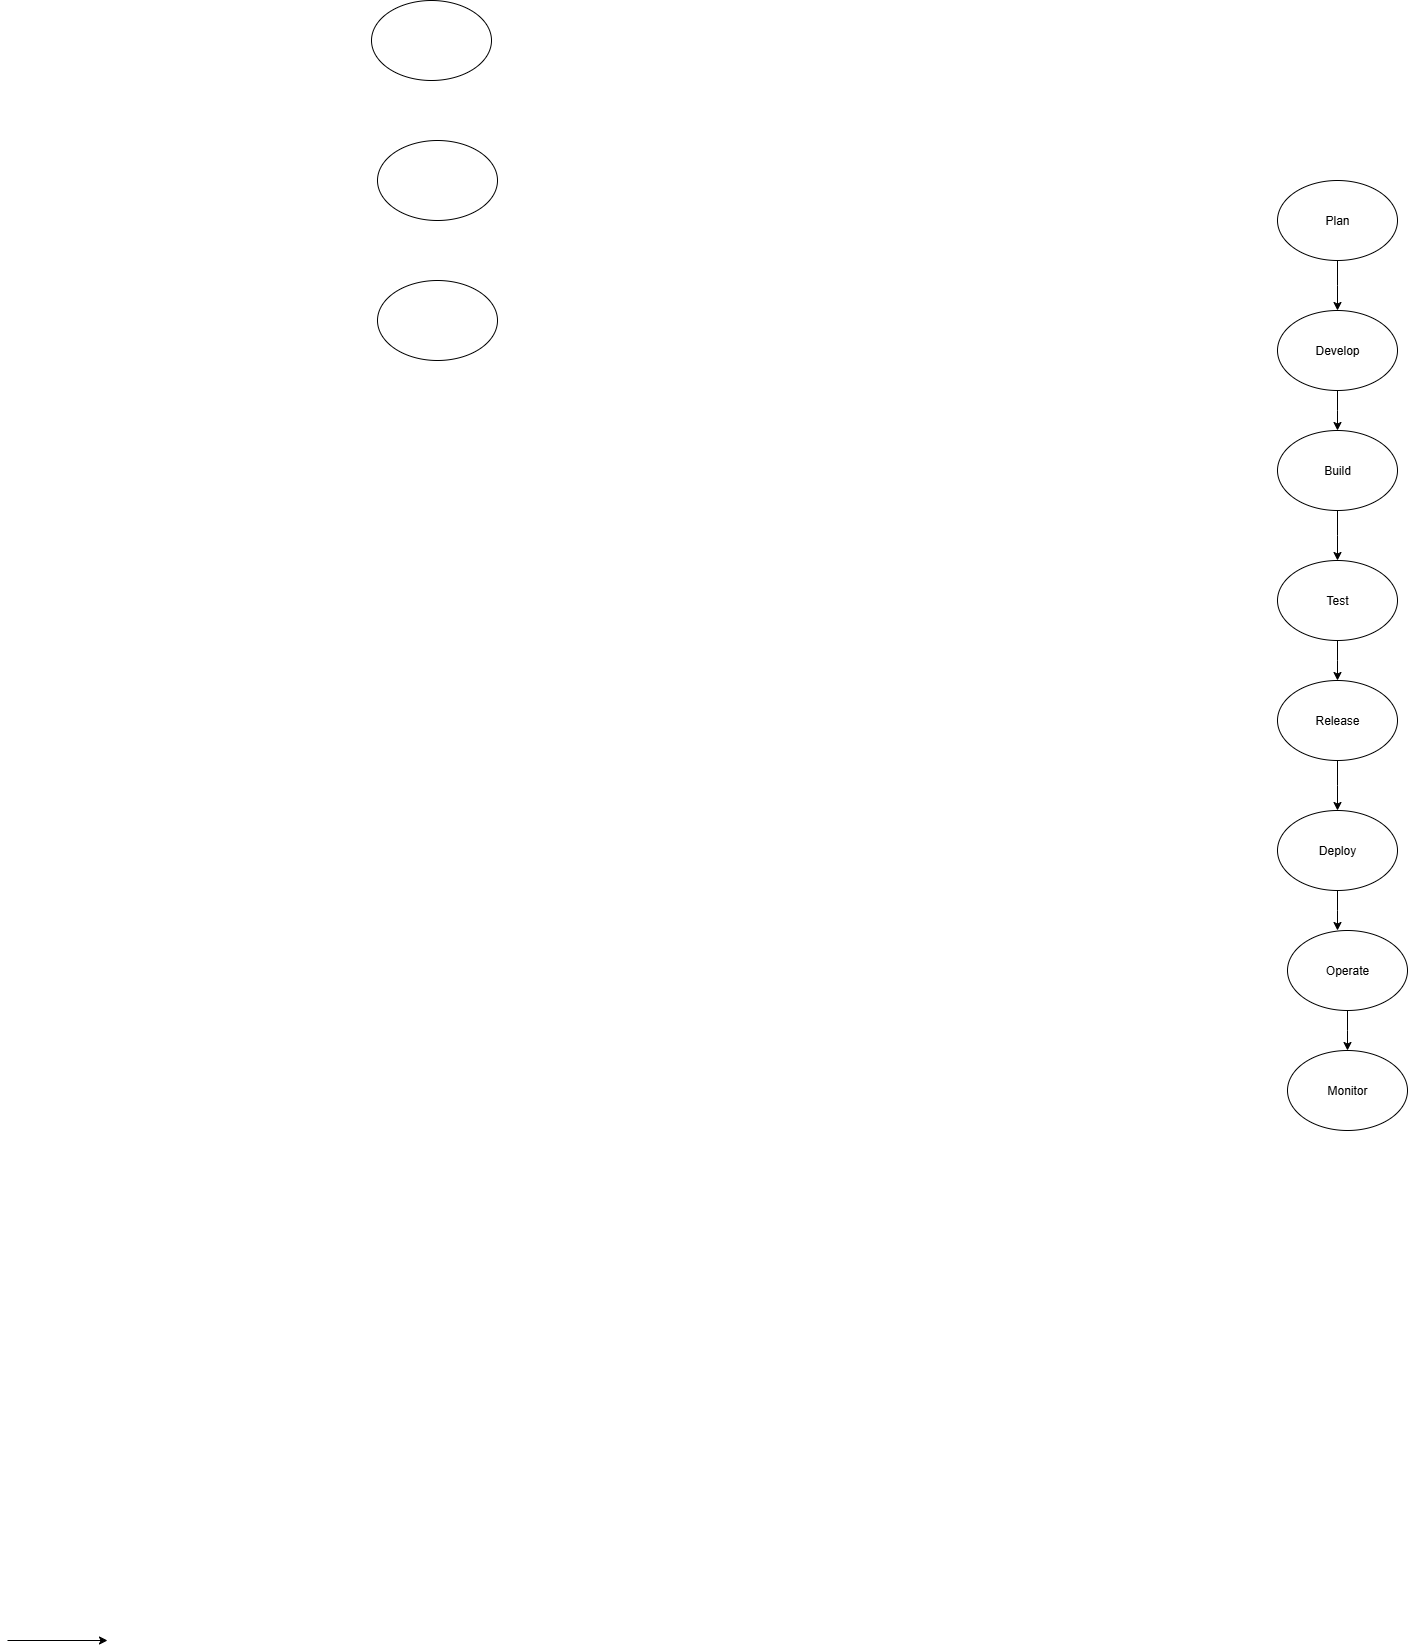

The diagram above was exported from draw.io. Its source (the exported page's mxGraphModel, read from the mxfile embedded in the PNG):
<mxGraphModel dx="1869" dy="562" grid="1" gridSize="10" guides="1" tooltips="1" connect="1" arrows="1" fold="1" page="1" pageScale="1" pageWidth="827" pageHeight="1169" math="0" shadow="0">
  <root>
    <mxCell id="0" />
    <mxCell id="1" parent="0" />
    <mxCell id="st0Cm7rhD-AovoD2rHW1-1" value="" style="ellipse;whiteSpace=wrap;html=1;" vertex="1" parent="1">
      <mxGeometry x="354" y="50" width="120" height="80" as="geometry" />
    </mxCell>
    <mxCell id="st0Cm7rhD-AovoD2rHW1-2" value="" style="ellipse;whiteSpace=wrap;html=1;" vertex="1" parent="1">
      <mxGeometry x="360" y="190" width="120" height="80" as="geometry" />
    </mxCell>
    <mxCell id="st0Cm7rhD-AovoD2rHW1-3" value="" style="ellipse;whiteSpace=wrap;html=1;" vertex="1" parent="1">
      <mxGeometry x="360" y="330" width="120" height="80" as="geometry" />
    </mxCell>
    <mxCell id="st0Cm7rhD-AovoD2rHW1-4" value="" style="edgeStyle=none;orthogonalLoop=1;jettySize=auto;html=1;rounded=0;" edge="1" parent="1">
      <mxGeometry width="100" relative="1" as="geometry">
        <mxPoint x="-10" y="1690" as="sourcePoint" />
        <mxPoint x="90" y="1690" as="targetPoint" />
        <Array as="points" />
      </mxGeometry>
    </mxCell>
    <mxCell id="st0Cm7rhD-AovoD2rHW1-6" style="edgeStyle=orthogonalEdgeStyle;rounded=0;orthogonalLoop=1;jettySize=auto;html=1;" edge="1" parent="1" source="st0Cm7rhD-AovoD2rHW1-5">
      <mxGeometry relative="1" as="geometry">
        <mxPoint x="1320" y="360" as="targetPoint" />
      </mxGeometry>
    </mxCell>
    <mxCell id="st0Cm7rhD-AovoD2rHW1-5" value="Plan" style="ellipse;whiteSpace=wrap;html=1;" vertex="1" parent="1">
      <mxGeometry x="1260" y="230" width="120" height="80" as="geometry" />
    </mxCell>
    <mxCell id="st0Cm7rhD-AovoD2rHW1-8" style="edgeStyle=orthogonalEdgeStyle;rounded=0;orthogonalLoop=1;jettySize=auto;html=1;" edge="1" parent="1" source="st0Cm7rhD-AovoD2rHW1-7">
      <mxGeometry relative="1" as="geometry">
        <mxPoint x="1320" y="480" as="targetPoint" />
      </mxGeometry>
    </mxCell>
    <mxCell id="st0Cm7rhD-AovoD2rHW1-7" value="Develop" style="ellipse;whiteSpace=wrap;html=1;" vertex="1" parent="1">
      <mxGeometry x="1260" y="360" width="120" height="80" as="geometry" />
    </mxCell>
    <mxCell id="st0Cm7rhD-AovoD2rHW1-10" style="edgeStyle=orthogonalEdgeStyle;rounded=0;orthogonalLoop=1;jettySize=auto;html=1;" edge="1" parent="1" source="st0Cm7rhD-AovoD2rHW1-9">
      <mxGeometry relative="1" as="geometry">
        <mxPoint x="1320" y="610" as="targetPoint" />
      </mxGeometry>
    </mxCell>
    <mxCell id="st0Cm7rhD-AovoD2rHW1-9" value="Build" style="ellipse;whiteSpace=wrap;html=1;" vertex="1" parent="1">
      <mxGeometry x="1260" y="480" width="120" height="80" as="geometry" />
    </mxCell>
    <mxCell id="st0Cm7rhD-AovoD2rHW1-12" style="edgeStyle=orthogonalEdgeStyle;rounded=0;orthogonalLoop=1;jettySize=auto;html=1;" edge="1" parent="1" source="st0Cm7rhD-AovoD2rHW1-11">
      <mxGeometry relative="1" as="geometry">
        <mxPoint x="1320" y="730" as="targetPoint" />
      </mxGeometry>
    </mxCell>
    <mxCell id="st0Cm7rhD-AovoD2rHW1-11" value="Test" style="ellipse;whiteSpace=wrap;html=1;" vertex="1" parent="1">
      <mxGeometry x="1260" y="610" width="120" height="80" as="geometry" />
    </mxCell>
    <mxCell id="st0Cm7rhD-AovoD2rHW1-14" style="edgeStyle=orthogonalEdgeStyle;rounded=0;orthogonalLoop=1;jettySize=auto;html=1;" edge="1" parent="1" source="st0Cm7rhD-AovoD2rHW1-13">
      <mxGeometry relative="1" as="geometry">
        <mxPoint x="1320" y="860" as="targetPoint" />
      </mxGeometry>
    </mxCell>
    <mxCell id="st0Cm7rhD-AovoD2rHW1-13" value="Release" style="ellipse;whiteSpace=wrap;html=1;" vertex="1" parent="1">
      <mxGeometry x="1260" y="730" width="120" height="80" as="geometry" />
    </mxCell>
    <mxCell id="st0Cm7rhD-AovoD2rHW1-16" style="edgeStyle=orthogonalEdgeStyle;rounded=0;orthogonalLoop=1;jettySize=auto;html=1;" edge="1" parent="1" source="st0Cm7rhD-AovoD2rHW1-15">
      <mxGeometry relative="1" as="geometry">
        <mxPoint x="1320" y="980" as="targetPoint" />
      </mxGeometry>
    </mxCell>
    <mxCell id="st0Cm7rhD-AovoD2rHW1-15" value="Deploy" style="ellipse;whiteSpace=wrap;html=1;" vertex="1" parent="1">
      <mxGeometry x="1260" y="860" width="120" height="80" as="geometry" />
    </mxCell>
    <mxCell id="st0Cm7rhD-AovoD2rHW1-18" style="edgeStyle=orthogonalEdgeStyle;rounded=0;orthogonalLoop=1;jettySize=auto;html=1;" edge="1" parent="1" source="st0Cm7rhD-AovoD2rHW1-17">
      <mxGeometry relative="1" as="geometry">
        <mxPoint x="1330" y="1100" as="targetPoint" />
      </mxGeometry>
    </mxCell>
    <mxCell id="st0Cm7rhD-AovoD2rHW1-17" value="Operate" style="ellipse;whiteSpace=wrap;html=1;" vertex="1" parent="1">
      <mxGeometry x="1270" y="980" width="120" height="80" as="geometry" />
    </mxCell>
    <mxCell id="st0Cm7rhD-AovoD2rHW1-19" value="Monitor" style="ellipse;whiteSpace=wrap;html=1;" vertex="1" parent="1">
      <mxGeometry x="1270" y="1100" width="120" height="80" as="geometry" />
    </mxCell>
  </root>
</mxGraphModel>